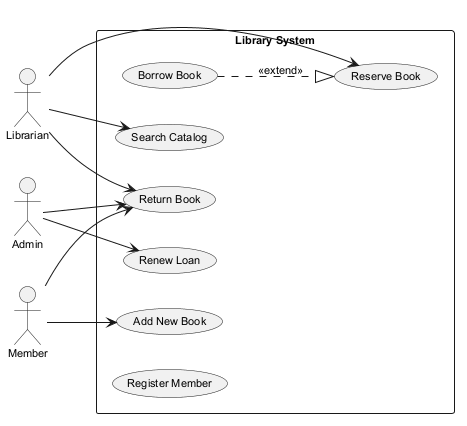

The diagram above was rendered by PlantUML. Its source (embedded in the PNG):
@startuml
skinparam monochrome true
skinparam defaultFontSize 11
left to right direction
actor "Librarian" as Librarian
actor "Member" as Member
actor "Admin" as Admin
rectangle "Library System" {
  usecase "Borrow Book" as UC_BorrowBook
  usecase "Reserve Book" as UC_ReserveBook
  usecase "Return Book" as UC_ReturnBook
  usecase "Search Catalog" as UC_SearchCatalog
  usecase "Renew Loan" as UC_RenewLoan
  usecase "Add New Book" as UC_AddNewBook
  usecase "Register Member" as UC_RegisterMember
}
Librarian --> UC_ReturnBook
Librarian --> UC_ReserveBook
Librarian --> UC_SearchCatalog
Member --> UC_AddNewBook
Member --> UC_ReturnBook
Admin --> UC_ReturnBook
Admin --> UC_RenewLoan
UC_BorrowBook ..|> UC_ReserveBook : <<extend>>
@enduml